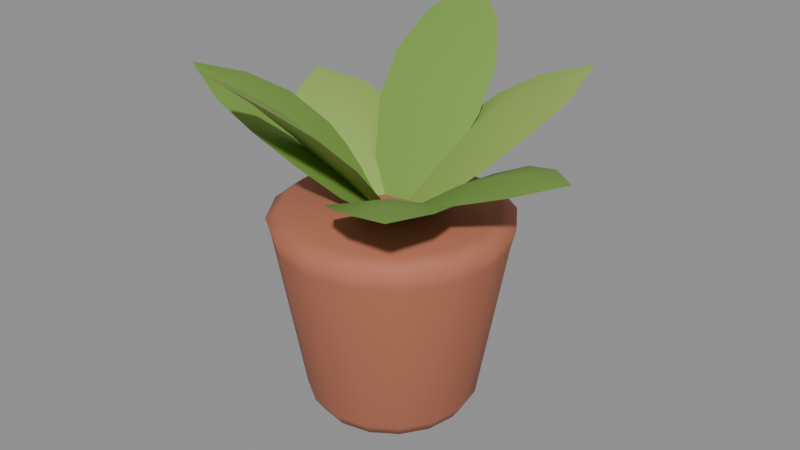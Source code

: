 # Source: potted-plant.blend  (saved by Blender 5.2.45; exported with 4.5.12 LTS)
import bpy
from mathutils import Matrix  # noqa: F401  (used for matrix-valued properties, if any)

bpy.ops.wm.read_factory_settings(use_empty=True)
scene = bpy.context.scene
scene.name = 'Scene'

# ---- materials (node trees are filled in below, after node groups)
mat_coop_brick = bpy.data.materials.new('coop.brick')
mat_coop_brick.diffuse_color = (0.48, 0.16, 0.09, 1.0)
mat_coop_leaf = bpy.data.materials.new('coop.leaf')
mat_coop_leaf.diffuse_color = (0.18, 0.33, 0.055, 1.0)
mat_coop_leaf2 = bpy.data.materials.new('coop.leaf2')
mat_coop_leaf2.diffuse_color = (0.29, 0.44, 0.09, 1.0)

# ---- material node trees
mat_coop_brick.use_nodes = True; mat_coop_brick.node_tree.nodes.clear()
_N = mat_coop_brick.node_tree.nodes; _L = mat_coop_brick.node_tree.links
n0 = _N.new('ShaderNodeBsdfPrincipled'); n0.name = 'Principled BSDF'; n0.location = (-200, 100)
n0.inputs[0].default_value = (0.48, 0.16, 0.09, 1.0)
n0.inputs[2].default_value = 0.72
n0.inputs[10].default_value = 0.005
n1 = _N.new('ShaderNodeOutputMaterial'); n1.name = 'Material Output'; n1.location = (200, 100)
_L.new(n0.outputs[0], n1.inputs[0])
n1.is_active_output = True
mat_coop_leaf.use_nodes = True; mat_coop_leaf.node_tree.nodes.clear()
_N = mat_coop_leaf.node_tree.nodes; _L = mat_coop_leaf.node_tree.links
n0 = _N.new('ShaderNodeBsdfPrincipled'); n0.name = 'Principled BSDF'; n0.location = (-200, 100)
n0.inputs[0].default_value = (0.18, 0.33, 0.055, 1.0)
n0.inputs[2].default_value = 0.72
n0.inputs[10].default_value = 0.005
n1 = _N.new('ShaderNodeOutputMaterial'); n1.name = 'Material Output'; n1.location = (200, 100)
_L.new(n0.outputs[0], n1.inputs[0])
n1.is_active_output = True
mat_coop_leaf2.use_nodes = True; mat_coop_leaf2.node_tree.nodes.clear()
_N = mat_coop_leaf2.node_tree.nodes; _L = mat_coop_leaf2.node_tree.links
n0 = _N.new('ShaderNodeBsdfPrincipled'); n0.name = 'Principled BSDF'; n0.location = (-200, 100)
n0.inputs[0].default_value = (0.29, 0.44, 0.09, 1.0)
n0.inputs[2].default_value = 0.72
n0.inputs[10].default_value = 0.005
n1 = _N.new('ShaderNodeOutputMaterial'); n1.name = 'Material Output'; n1.location = (200, 100)
_L.new(n0.outputs[0], n1.inputs[0])
n1.is_active_output = True

# ---- meshes
me_plant_pot = bpy.data.meshes.new('plant_pot')
me_plant_pot.from_pydata([(0.16, 0.0, 0.0), (0.1478, 0.06123, 0.0), (0.1131, 0.1131, 0.0), (0.06123, 0.1478, 0.0), (9.797e-18, 0.16, 0.0), (-0.06123, 0.1478, 0.0), (-0.1131, 0.1131, 0.0), (-0.1478, 0.06123, 0.0), (-0.16, 1.959e-17, 0.0), (-0.1478, -0.06123, 0.0), (-0.1131, -0.1131, 0.0), (-0.06123, -0.1478, 0.0), (-2.939e-17, -0.16, 0.0), (0.06123, -0.1478, 0.0), (0.1131, -0.1131, 0.0), (0.1478, -0.06123, 0.0), (0.18, 0.0, 0.03), (0.1663, 0.06888, 0.03), (0.1273, 0.1273, 0.03), (0.06888, 0.1663, 0.03), (1.102e-17, 0.18, 0.03), (-0.06888, 0.1663, 0.03), (-0.1273, 0.1273, 0.03), (-0.1663, 0.06888, 0.03), (-0.18, 2.204e-17, 0.03), (-0.1663, -0.06888, 0.03), (-0.1273, -0.1273, 0.03), (-0.06888, -0.1663, 0.03), (-3.307e-17, -0.18, 0.03), (0.06888, -0.1663, 0.03), (0.1273, -0.1273, 0.03), (0.1663, -0.06888, 0.03), (0.24, 0.0, 0.38), (0.2217, 0.09184, 0.38), (0.1697, 0.1697, 0.38), (0.09184, 0.2217, 0.38), (1.47e-17, 0.24, 0.38), (-0.09184, 0.2217, 0.38), (-0.1697, 0.1697, 0.38), (-0.2217, 0.09184, 0.38), (-0.24, 2.939e-17, 0.38), (-0.2217, -0.09184, 0.38), (-0.1697, -0.1697, 0.38), (-0.09184, -0.2217, 0.38), (-4.409e-17, -0.24, 0.38), (0.09184, -0.2217, 0.38), (0.1697, -0.1697, 0.38), (0.2217, -0.09184, 0.38), (0.25, 0.0, 0.42), (0.231, 0.09567, 0.42), (0.1768, 0.1768, 0.42), (0.09567, 0.231, 0.42), (1.531e-17, 0.25, 0.42), (-0.09567, 0.231, 0.42), (-0.1768, 0.1768, 0.42), (-0.231, 0.09567, 0.42), (-0.25, 3.062e-17, 0.42), (-0.231, -0.09567, 0.42), (-0.1768, -0.1768, 0.42), (-0.09567, -0.231, 0.42), (-4.592e-17, -0.25, 0.42), (0.09567, -0.231, 0.42), (0.1768, -0.1768, 0.42), (0.231, -0.09567, 0.42), (0.22, 0.0, 0.44), (0.2033, 0.08419, 0.44), (0.1556, 0.1556, 0.44), (0.08419, 0.2033, 0.44), (1.347e-17, 0.22, 0.44), (-0.08419, 0.2033, 0.44), (-0.1556, 0.1556, 0.44), (-0.2033, 0.08419, 0.44), (-0.22, 2.694e-17, 0.44), (-0.2033, -0.08419, 0.44), (-0.1556, -0.1556, 0.44), (-0.08419, -0.2033, 0.44), (-4.041e-17, -0.22, 0.44), (0.08419, -0.2033, 0.44), (0.1556, -0.1556, 0.44), (0.2033, -0.08419, 0.44), (0.0, 0.0, 0.4), (0.0, 0.0, 0.4), (0.0, 0.0, 0.4), (0.08, 0.07928, 0.4591), (0.08, 0.0, 0.4694), (0.08, -0.07928, 0.4591), (0.16, 0.111, 0.5131), (0.16, 0.0, 0.5276), (0.16, -0.111, 0.5131), (0.24, 0.111, 0.5531), (0.24, 0.0, 0.5676), (0.24, -0.111, 0.5531), (0.32, 0.07928, 0.5791), (0.32, 0.0, 0.5894), (0.32, -0.07928, 0.5791), (0.4, 8.362e-13, 0.6), (0.4, 0.0, 0.6), (0.4, -8.362e-13, 0.6), (0.0, 0.0, 0.4), (0.0, 0.0, 0.4), (0.0, 0.0, 0.4), (-0.0121, 0.112, 0.4791), (0.04988, 0.06255, 0.4894), (0.1119, 0.01312, 0.4791), (0.01295, 0.1943, 0.5531), (0.09976, 0.1251, 0.5676), (0.1866, 0.05587, 0.5531), (0.06283, 0.2569, 0.6131), (0.1496, 0.1876, 0.6276), (0.2364, 0.1184, 0.6131), (0.1375, 0.2996, 0.6591), (0.1995, 0.2502, 0.6694), (0.2615, 0.2008, 0.6591), (0.2494, 0.3127, 0.7), (0.2494, 0.3127, 0.7), (0.2494, 0.3127, 0.7), (0.0, 0.0, 0.4), (0.0, 0.0, 0.4), (0.0, 0.0, 0.4), (-0.09509, 0.06035, 0.4991), (-0.0178, 0.07799, 0.5094), (0.05949, 0.09564, 0.4991), (-0.1439, 0.1313, 0.5931), (-0.0356, 0.156, 0.6076), (0.07264, 0.1807, 0.5931), (-0.1617, 0.2093, 0.6731), (-0.05341, 0.234, 0.6876), (0.05484, 0.2587, 0.6731), (-0.1485, 0.2943, 0.7391), (-0.07121, 0.312, 0.7494), (0.006083, 0.3296, 0.7391), (-0.08901, 0.39, 0.8), (-0.08901, 0.39, 0.8), (-0.08901, 0.39, 0.8), (0.0, 0.0, 0.4), (0.0, 0.0, 0.4), (0.0, 0.0, 0.4), (-0.1065, -0.03672, 0.4591), (-0.07208, 0.03471, 0.4694), (-0.03768, 0.1061, 0.4591), (-0.1923, -0.03061, 0.5131), (-0.1442, 0.06942, 0.5276), (-0.09598, 0.1695, 0.5131), (-0.2644, 0.004097, 0.5531), (-0.2162, 0.1041, 0.5676), (-0.1681, 0.2042, 0.5531), (-0.3227, 0.06742, 0.5791), (-0.2883, 0.1388, 0.5894), (-0.2539, 0.2103, 0.5791), (-0.3604, 0.1736, 0.6), (-0.3604, 0.1736, 0.6), (-0.3604, 0.1736, 0.6), (0.0, 0.0, 0.4), (0.0, 0.0, 0.4), (0.0, 0.0, 0.4), (-0.03768, -0.1061, 0.4791), (-0.07208, -0.03471, 0.4894), (-0.1065, 0.03672, 0.4791), (-0.09598, -0.1695, 0.5531), (-0.1442, -0.06942, 0.5676), (-0.1923, 0.03061, 0.5531), (-0.1681, -0.2042, 0.6131), (-0.2162, -0.1041, 0.6276), (-0.2644, -0.004097, 0.6131), (-0.2539, -0.2103, 0.6591), (-0.2883, -0.1388, 0.6694), (-0.3227, -0.06742, 0.6591), (-0.3604, -0.1736, 0.7), (-0.3604, -0.1736, 0.7), (-0.3604, -0.1736, 0.7), (0.0, 0.0, 0.4), (0.0, 0.0, 0.4), (0.0, 0.0, 0.4), (0.05949, -0.09564, 0.4991), (-0.0178, -0.07799, 0.5094), (-0.09509, -0.06035, 0.4991), (0.07264, -0.1807, 0.5931), (-0.0356, -0.156, 0.6076), (-0.1439, -0.1313, 0.5931), (0.05484, -0.2587, 0.6731), (-0.05341, -0.234, 0.6876), (-0.1617, -0.2093, 0.6731), (0.006083, -0.3296, 0.7391), (-0.07121, -0.312, 0.7494), (-0.1485, -0.2943, 0.7391), (-0.08901, -0.39, 0.8), (-0.08901, -0.39, 0.8), (-0.08901, -0.39, 0.8), (0.0, 0.0, 0.4), (0.0, 0.0, 0.4), (0.0, 0.0, 0.4), (0.1119, -0.01312, 0.4591), (0.04988, -0.06255, 0.4694), (-0.0121, -0.112, 0.4591), (0.1866, -0.05587, 0.5131), (0.09976, -0.1251, 0.5276), (0.01295, -0.1943, 0.5131), (0.2364, -0.1184, 0.5531), (0.1496, -0.1876, 0.5676), (0.06283, -0.2569, 0.5531), (0.2615, -0.2008, 0.5791), (0.1995, -0.2502, 0.5894), (0.1375, -0.2996, 0.5791), (0.2494, -0.3127, 0.6), (0.2494, -0.3127, 0.6), (0.2494, -0.3127, 0.6)], [], [(0, 1, 17, 16), (1, 2, 18, 17), (2, 3, 19, 18), (3, 4, 20, 19), (4, 5, 21, 20), (5, 6, 22, 21), (6, 7, 23, 22), (7, 8, 24, 23), (8, 9, 25, 24), (9, 10, 26, 25), (10, 11, 27, 26), (11, 12, 28, 27), (12, 13, 29, 28), (13, 14, 30, 29), (14, 15, 31, 30), (15, 0, 16, 31), (16, 17, 33, 32), (17, 18, 34, 33), (18, 19, 35, 34), (19, 20, 36, 35), (20, 21, 37, 36), (21, 22, 38, 37), (22, 23, 39, 38), (23, 24, 40, 39), (24, 25, 41, 40), (25, 26, 42, 41), (26, 27, 43, 42), (27, 28, 44, 43), (28, 29, 45, 44), (29, 30, 46, 45), (30, 31, 47, 46), (31, 16, 32, 47), (32, 33, 49, 48), (33, 34, 50, 49), (34, 35, 51, 50), (35, 36, 52, 51), (36, 37, 53, 52), (37, 38, 54, 53), (38, 39, 55, 54), (39, 40, 56, 55), (40, 41, 57, 56), (41, 42, 58, 57), (42, 43, 59, 58), (43, 44, 60, 59), (44, 45, 61, 60), (45, 46, 62, 61), (46, 47, 63, 62), (47, 32, 48, 63), (48, 49, 65, 64), (49, 50, 66, 65), (50, 51, 67, 66), (51, 52, 68, 67), (52, 53, 69, 68), (53, 54, 70, 69), (54, 55, 71, 70), (55, 56, 72, 71), (56, 57, 73, 72), (57, 58, 74, 73), (58, 59, 75, 74), (59, 60, 76, 75), (60, 61, 77, 76), (61, 62, 78, 77), (62, 63, 79, 78), (63, 48, 64, 79), (15, 14, 13, 12, 11, 10, 9, 8, 7, 6, 5, 4, 3, 2, 1, 0), (64, 65, 66, 67, 68, 69, 70, 71, 72, 73, 74, 75, 76, 77, 78, 79), (80, 83, 84, 81), (81, 84, 85, 82), (83, 86, 87, 84), (84, 87, 88, 85), (86, 89, 90, 87), (87, 90, 91, 88), (89, 92, 93, 90), (90, 93, 94, 91), (92, 95, 96, 93), (93, 96, 97, 94), (98, 101, 102, 99), (99, 102, 103, 100), (101, 104, 105, 102), (102, 105, 106, 103), (104, 107, 108, 105), (105, 108, 109, 106), (107, 110, 111, 108), (108, 111, 112, 109), (110, 113, 114, 111), (111, 114, 115, 112), (116, 119, 120, 117), (117, 120, 121, 118), (119, 122, 123, 120), (120, 123, 124, 121), (122, 125, 126, 123), (123, 126, 127, 124), (125, 128, 129, 126), (126, 129, 130, 127), (128, 131, 132, 129), (129, 132, 133, 130), (134, 137, 138, 135), (135, 138, 139, 136), (137, 140, 141, 138), (138, 141, 142, 139), (140, 143, 144, 141), (141, 144, 145, 142), (143, 146, 147, 144), (144, 147, 148, 145), (146, 149, 150, 147), (147, 150, 151, 148), (152, 155, 156, 153), (153, 156, 157, 154), (155, 158, 159, 156), (156, 159, 160, 157), (158, 161, 162, 159), (159, 162, 163, 160), (161, 164, 165, 162), (162, 165, 166, 163), (164, 167, 168, 165), (165, 168, 169, 166), (170, 173, 174, 171), (171, 174, 175, 172), (173, 176, 177, 174), (174, 177, 178, 175), (176, 179, 180, 177), (177, 180, 181, 178), (179, 182, 183, 180), (180, 183, 184, 181), (182, 185, 186, 183), (183, 186, 187, 184), (188, 191, 192, 189), (189, 192, 193, 190), (191, 194, 195, 192), (192, 195, 196, 193), (194, 197, 198, 195), (195, 198, 199, 196), (197, 200, 201, 198), (198, 201, 202, 199), (200, 203, 204, 201), (201, 204, 205, 202)])
me_plant_pot.polygons.foreach_set('use_smooth', [True] * 136)
me_plant_pot.polygons.foreach_set('material_index', [0, 0, 0, 0, 0, 0, 0, 0, 0, 0, 0, 0, 0, 0, 0, 0, 0, 0, 0, 0, 0, 0, 0, 0, 0, 0, 0, 0, 0, 0, 0, 0, 0, 0, 0, 0, 0, 0, 0, 0, 0, 0, 0, 0, 0, 0, 0, 0, 0, 0, 0, 0, 0, 0, 0, 0, 0, 0, 0, 0, 0, 0, 0, 0, 0, 0, 1, 1, 1, 1, 1, 1, 1, 1, 1, 1, 2, 2, 2, 2, 2, 2, 2, 2, 2, 2, 1, 1, 1, 1, 1, 1, 1, 1, 1, 1, 2, 2, 2, 2, 2, 2, 2, 2, 2, 2, 1, 1, 1, 1, 1, 1, 1, 1, 1, 1, 2, 2, 2, 2, 2, 2, 2, 2, 2, 2, 1, 1, 1, 1, 1, 1, 1, 1, 1, 1])
_uv = me_plant_pot.uv_layers.new(name='UVMap')
_uv.uv.foreach_set('vector', [0.82, 0.5, 0.7956, 0.6225, 0.8326, 0.6378, 0.86, 0.5, 0.7956, 0.6225, 0.7263, 0.7263, 0.7546, 0.7546, 0.8326, 0.6378, 0.7263, 0.7263, 0.6225, 0.7956, 0.6378, 0.8326, 0.7546, 0.7546, 0.6225, 0.7956, 0.5, 0.82, 0.5, 0.86, 0.6378, 0.8326, 0.5, 0.82, 0.3775, 0.7956, 0.3622, 0.8326, 0.5, 0.86, 0.3775, 0.7956, 0.2737, 0.7263, 0.2454, 0.7546, 0.3622, 0.8326, 0.2737, 0.7263, 0.2044, 0.6225, 0.1674, 0.6378, 0.2454, 0.7546, 0.2044, 0.6225, 0.18, 0.5, 0.14, 0.5, 0.1674, 0.6378, 0.18, 0.5, 0.2044, 0.3775, 0.1674, 0.3622, 0.14, 0.5, 0.2044, 0.3775, 0.2737, 0.2737, 0.2454, 0.2454, 0.1674, 0.3622, 0.2737, 0.2737, 0.3775, 0.2044, 0.3622, 0.1674, 0.2454, 0.2454, 0.3775, 0.2044, 0.5, 0.18, 0.5, 0.14, 0.3622, 0.1674, 0.5, 0.18, 0.6225, 0.2044, 0.6378, 0.1674, 0.5, 0.14, 0.6225, 0.2044, 0.7263, 0.2737, 0.7546, 0.2454, 0.6378, 0.1674, 0.7263, 0.2737, 0.7956, 0.3775, 0.8326, 0.3622, 0.7546, 0.2454, 0.7956, 0.3775, 0.82, 0.5, 0.86, 0.5, 0.8326, 0.3622, 0.86, 0.5, 0.8326, 0.6378, 0.9435, 0.6837, 0.98, 0.5, 0.8326, 0.6378, 0.7546, 0.7546, 0.8394, 0.8394, 0.9435, 0.6837, 0.7546, 0.7546, 0.6378, 0.8326, 0.6837, 0.9435, 0.8394, 0.8394, 0.6378, 0.8326, 0.5, 0.86, 0.5, 0.98, 0.6837, 0.9435, 0.5, 0.86, 0.3622, 0.8326, 0.3163, 0.9435, 0.5, 0.98, 0.3622, 0.8326, 0.2454, 0.7546, 0.1606, 0.8394, 0.3163, 0.9435, 0.2454, 0.7546, 0.1674, 0.6378, 0.05654, 0.6837, 0.1606, 0.8394, 0.1674, 0.6378, 0.14, 0.5, 0.02, 0.5, 0.05654, 0.6837, 0.14, 0.5, 0.1674, 0.3622, 0.05654, 0.3163, 0.02, 0.5, 0.1674, 0.3622, 0.2454, 0.2454, 0.1606, 0.1606, 0.05654, 0.3163, 0.2454, 0.2454, 0.3622, 0.1674, 0.3163, 0.05654, 0.1606, 0.1606, 0.3622, 0.1674, 0.5, 0.14, 0.5, 0.02, 0.3163, 0.05654, 0.5, 0.14, 0.6378, 0.1674, 0.6837, 0.05654, 0.5, 0.02, 0.6378, 0.1674, 0.7546, 0.2454, 0.8394, 0.1606, 0.6837, 0.05654, 0.7546, 0.2454, 0.8326, 0.3622, 0.9435, 0.3163, 0.8394, 0.1606, 0.8326, 0.3622, 0.86, 0.5, 0.98, 0.5, 0.9435, 0.3163, 0.98, 0.5, 0.9435, 0.6837, 0.9619, 0.6913, 1.0, 0.5, 0.9435, 0.6837, 0.8394, 0.8394, 0.8536, 0.8536, 0.9619, 0.6913, 0.8394, 0.8394, 0.6837, 0.9435, 0.6913, 0.9619, 0.8536, 0.8536, 0.6837, 0.9435, 0.5, 0.98, 0.5, 1.0, 0.6913, 0.9619, 0.5, 0.98, 0.3163, 0.9435, 0.3087, 0.9619, 0.5, 1.0, 0.3163, 0.9435, 0.1606, 0.8394, 0.1464, 0.8536, 0.3087, 0.9619, 0.1606, 0.8394, 0.05654, 0.6837, 0.03806, 0.6913, 0.1464, 0.8536, 0.05654, 0.6837, 0.02, 0.5, 0.0, 0.5, 0.03806, 0.6913, 0.02, 0.5, 0.05654, 0.3163, 0.03806, 0.3087, 0.0, 0.5, 0.05654, 0.3163, 0.1606, 0.1606, 0.1464, 0.1464, 0.03806, 0.3087, 0.1606, 0.1606, 0.3163, 0.05654, 0.3087, 0.03806, 0.1464, 0.1464, 0.3163, 0.05654, 0.5, 0.02, 0.5, 0.0, 0.3087, 0.03806, 0.5, 0.02, 0.6837, 0.05654, 0.6913, 0.03806, 0.5, 0.0, 0.6837, 0.05654, 0.8394, 0.1606, 0.8536, 0.1464, 0.6913, 0.03806, 0.8394, 0.1606, 0.9435, 0.3163, 0.9619, 0.3087, 0.8536, 0.1464, 0.9435, 0.3163, 0.98, 0.5, 1.0, 0.5, 0.9619, 0.3087, 1.0, 0.5, 0.9619, 0.6913, 0.9065, 0.6684, 0.94, 0.5, 0.9619, 0.6913, 0.8536, 0.8536, 0.8111, 0.8111, 0.9065, 0.6684, 0.8536, 0.8536, 0.6913, 0.9619, 0.6684, 0.9065, 0.8111, 0.8111, 0.6913, 0.9619, 0.5, 1.0, 0.5, 0.94, 0.6684, 0.9065, 0.5, 1.0, 0.3087, 0.9619, 0.3316, 0.9065, 0.5, 0.94, 0.3087, 0.9619, 0.1464, 0.8536, 0.1889, 0.8111, 0.3316, 0.9065, 0.1464, 0.8536, 0.03806, 0.6913, 0.09349, 0.6684, 0.1889, 0.8111, 0.03806, 0.6913, 0.0, 0.5, 0.06, 0.5, 0.09349, 0.6684, 0.0, 0.5, 0.03806, 0.3087, 0.09349, 0.3316, 0.06, 0.5, 0.03806, 0.3087, 0.1464, 0.1464, 0.1889, 0.1889, 0.09349, 0.3316, 0.1464, 0.1464, 0.3087, 0.03806, 0.3316, 0.09349, 0.1889, 0.1889, 0.3087, 0.03806, 0.5, 0.0, 0.5, 0.06, 0.3316, 0.09349, 0.5, 0.0, 0.6913, 0.03806, 0.6684, 0.09349, 0.5, 0.06, 0.6913, 0.03806, 0.8536, 0.1464, 0.8111, 0.1889, 0.6684, 0.09349, 0.8536, 0.1464, 0.9619, 0.3087, 0.9065, 0.3316, 0.8111, 0.1889, 0.9619, 0.3087, 1.0, 0.5, 0.94, 0.5, 0.9065, 0.3316, 0.7956, 0.3775, 0.7263, 0.2737, 0.6225, 0.2044, 0.5, 0.18, 0.3775, 0.2044, 0.2737, 0.2737, 0.2044, 0.3775, 0.18, 0.5, 0.2044, 0.6225, 0.2737, 0.7263, 0.3775, 0.7956, 0.5, 0.82, 0.6225, 0.7956, 0.7263, 0.7263, 0.7956, 0.6225, 0.82, 0.5, 0.94, 0.5, 0.9065, 0.6684, 0.8111, 0.8111, 0.6684, 0.9065, 0.5, 0.94, 0.3316, 0.9065, 0.1889, 0.8111, 0.09349, 0.6684, 0.06, 0.5, 0.09349, 0.3316, 0.1889, 0.1889, 0.3316, 0.09349, 0.5, 0.06, 0.6684, 0.09349, 0.8111, 0.1889, 0.9065, 0.3316, 0.0, 0.0, 0.0, 0.2, 0.5, 0.2, 0.5, 0.0, 0.5, 0.0, 0.5, 0.2, 1.0, 0.2, 1.0, 0.0, 0.0, 0.2, 0.0, 0.4, 0.5, 0.4, 0.5, 0.2, 0.5, 0.2, 0.5, 0.4, 1.0, 0.4, 1.0, 0.2, 0.0, 0.4, 0.0, 0.6, 0.5, 0.6, 0.5, 0.4, 0.5, 0.4, 0.5, 0.6, 1.0, 0.6, 1.0, 0.4, 0.0, 0.6, 0.0, 0.8, 0.5, 0.8, 0.5, 0.6, 0.5, 0.6, 0.5, 0.8, 1.0, 0.8, 1.0, 0.6, 0.0, 0.8, 0.0, 1.0, 0.5, 1.0, 0.5, 0.8, 0.5, 0.8, 0.5, 1.0, 1.0, 1.0, 1.0, 0.8, 0.0, 0.0, 0.0, 0.2, 0.5, 0.2, 0.5, 0.0, 0.5, 0.0, 0.5, 0.2, 1.0, 0.2, 1.0, 0.0, 0.0, 0.2, 0.0, 0.4, 0.5, 0.4, 0.5, 0.2, 0.5, 0.2, 0.5, 0.4, 1.0, 0.4, 1.0, 0.2, 0.0, 0.4, 0.0, 0.6, 0.5, 0.6, 0.5, 0.4, 0.5, 0.4, 0.5, 0.6, 1.0, 0.6, 1.0, 0.4, 0.0, 0.6, 0.0, 0.8, 0.5, 0.8, 0.5, 0.6, 0.5, 0.6, 0.5, 0.8, 1.0, 0.8, 1.0, 0.6, 0.0, 0.8, 0.0, 1.0, 0.5, 1.0, 0.5, 0.8, 0.5, 0.8, 0.5, 1.0, 1.0, 1.0, 1.0, 0.8, 0.0, 0.0, 0.0, 0.2, 0.5, 0.2, 0.5, 0.0, 0.5, 0.0, 0.5, 0.2, 1.0, 0.2, 1.0, 0.0, 0.0, 0.2, 0.0, 0.4, 0.5, 0.4, 0.5, 0.2, 0.5, 0.2, 0.5, 0.4, 1.0, 0.4, 1.0, 0.2, 0.0, 0.4, 0.0, 0.6, 0.5, 0.6, 0.5, 0.4, 0.5, 0.4, 0.5, 0.6, 1.0, 0.6, 1.0, 0.4, 0.0, 0.6, 0.0, 0.8, 0.5, 0.8, 0.5, 0.6, 0.5, 0.6, 0.5, 0.8, 1.0, 0.8, 1.0, 0.6, 0.0, 0.8, 0.0, 1.0, 0.5, 1.0, 0.5, 0.8, 0.5, 0.8, 0.5, 1.0, 1.0, 1.0, 1.0, 0.8, 0.0, 0.0, 0.0, 0.2, 0.5, 0.2, 0.5, 0.0, 0.5, 0.0, 0.5, 0.2, 1.0, 0.2, 1.0, 0.0, 0.0, 0.2, 0.0, 0.4, 0.5, 0.4, 0.5, 0.2, 0.5, 0.2, 0.5, 0.4, 1.0, 0.4, 1.0, 0.2, 0.0, 0.4, 0.0, 0.6, 0.5, 0.6, 0.5, 0.4, 0.5, 0.4, 0.5, 0.6, 1.0, 0.6, 1.0, 0.4, 0.0, 0.6, 0.0, 0.8, 0.5, 0.8, 0.5, 0.6, 0.5, 0.6, 0.5, 0.8, 1.0, 0.8, 1.0, 0.6, 0.0, 0.8, 0.0, 1.0, 0.5, 1.0, 0.5, 0.8, 0.5, 0.8, 0.5, 1.0, 1.0, 1.0, 1.0, 0.8, 0.0, 0.0, 0.0, 0.2, 0.5, 0.2, 0.5, 0.0, 0.5, 0.0, 0.5, 0.2, 1.0, 0.2, 1.0, 0.0, 0.0, 0.2, 0.0, 0.4, 0.5, 0.4, 0.5, 0.2, 0.5, 0.2, 0.5, 0.4, 1.0, 0.4, 1.0, 0.2, 0.0, 0.4, 0.0, 0.6, 0.5, 0.6, 0.5, 0.4, 0.5, 0.4, 0.5, 0.6, 1.0, 0.6, 1.0, 0.4, 0.0, 0.6, 0.0, 0.8, 0.5, 0.8, 0.5, 0.6, 0.5, 0.6, 0.5, 0.8, 1.0, 0.8, 1.0, 0.6, 0.0, 0.8, 0.0, 1.0, 0.5, 1.0, 0.5, 0.8, 0.5, 0.8, 0.5, 1.0, 1.0, 1.0, 1.0, 0.8, 0.0, 0.0, 0.0, 0.2, 0.5, 0.2, 0.5, 0.0, 0.5, 0.0, 0.5, 0.2, 1.0, 0.2, 1.0, 0.0, 0.0, 0.2, 0.0, 0.4, 0.5, 0.4, 0.5, 0.2, 0.5, 0.2, 0.5, 0.4, 1.0, 0.4, 1.0, 0.2, 0.0, 0.4, 0.0, 0.6, 0.5, 0.6, 0.5, 0.4, 0.5, 0.4, 0.5, 0.6, 1.0, 0.6, 1.0, 0.4, 0.0, 0.6, 0.0, 0.8, 0.5, 0.8, 0.5, 0.6, 0.5, 0.6, 0.5, 0.8, 1.0, 0.8, 1.0, 0.6, 0.0, 0.8, 0.0, 1.0, 0.5, 1.0, 0.5, 0.8, 0.5, 0.8, 0.5, 1.0, 1.0, 1.0, 1.0, 0.8, 0.0, 0.0, 0.0, 0.2, 0.5, 0.2, 0.5, 0.0, 0.5, 0.0, 0.5, 0.2, 1.0, 0.2, 1.0, 0.0, 0.0, 0.2, 0.0, 0.4, 0.5, 0.4, 0.5, 0.2, 0.5, 0.2, 0.5, 0.4, 1.0, 0.4, 1.0, 0.2, 0.0, 0.4, 0.0, 0.6, 0.5, 0.6, 0.5, 0.4, 0.5, 0.4, 0.5, 0.6, 1.0, 0.6, 1.0, 0.4, 0.0, 0.6, 0.0, 0.8, 0.5, 0.8, 0.5, 0.6, 0.5, 0.6, 0.5, 0.8, 1.0, 0.8, 1.0, 0.6, 0.0, 0.8, 0.0, 1.0, 0.5, 1.0, 0.5, 0.8, 0.5, 0.8, 0.5, 1.0, 1.0, 1.0, 1.0, 0.8])
me_plant_pot.materials.append(mat_coop_brick)
me_plant_pot.materials.append(mat_coop_leaf)
me_plant_pot.materials.append(mat_coop_leaf2)
me_plant_pot.update()

# ---- objects
ob_potted_plant = bpy.data.objects.new('potted_plant', me_plant_pot)

# ---- transforms, parenting, visibility, modifiers, constraints
ob_potted_plant.location = (0.0, 0.0, 0.0)

# ---- collection membership
scene.collection.objects.link(ob_potted_plant)

# ---- scene / render settings (as saved in the file)
scene.frame_start = 1; scene.frame_end = 250; scene.frame_set(1)
scene.render.engine = 'BLENDER_EEVEE_NEXT'
scene.render.bake_bias = 0.0
scene.render.bake_samples = 0
scene.render.compositor_device = 'GPU'
scene.eevee.use_volume_custom_range = False
scene.eevee.fast_gi_thickness_near = 0.1
scene.eevee.fast_gi_thickness_far = 0.0
scene.eevee.ray_tracing_options.screen_trace_thickness = 0.1
bpy.context.view_layer.update()

# ---- added for rendering (the .blend has no active camera and no usable light): camera, sun + grey world if the file has none
cam_auto = bpy.data.cameras.new('AutoCamera')
cam_auto.lens = 50.0
cam_auto.sensor_width = 36.0
cam_auto.clip_end = 1000.0
ob_auto_camera = bpy.data.objects.new('AutoCamera', cam_auto)
scene.collection.objects.link(ob_auto_camera)
ob_auto_camera.location = (1.27023, -1.50051, 1.40034)
ob_auto_camera.rotation_euler = (1.09748, -7.21219e-08, 0.694738)
scene.camera = ob_auto_camera
light_auto_sun = bpy.data.lights.new('AutoSun', 'SUN')
light_auto_sun.energy = 3.0
light_auto_sun.angle = 0.0523599
ob_auto_sun = bpy.data.objects.new('AutoSun', light_auto_sun)
scene.collection.objects.link(ob_auto_sun)
ob_auto_sun.rotation_euler = (0.872665, 0.174533, 0.523599)
if scene.world is None:
    world_auto = bpy.data.worlds.new('AutoWorld')
    world_auto.color = (0.3, 0.3, 0.3)
    scene.world = world_auto
bpy.context.view_layer.update()
